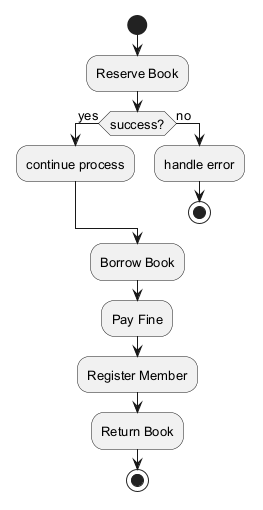

The diagram above was rendered by PlantUML. Its source (embedded in the PNG):
@startuml
skinparam backgroundColor #FFFFFF
skinparam classBackgroundColor #E8F4FA
skinparam classBorderColor #2C7DA0
skinparam defaultFontSize 13
start
:Reserve Book;
if (success?) then (yes)
:continue process;
else (no)
:handle error;
stop
endif
:Borrow Book;
:Pay Fine;
:Register Member;
:Return Book;
stop
@enduml